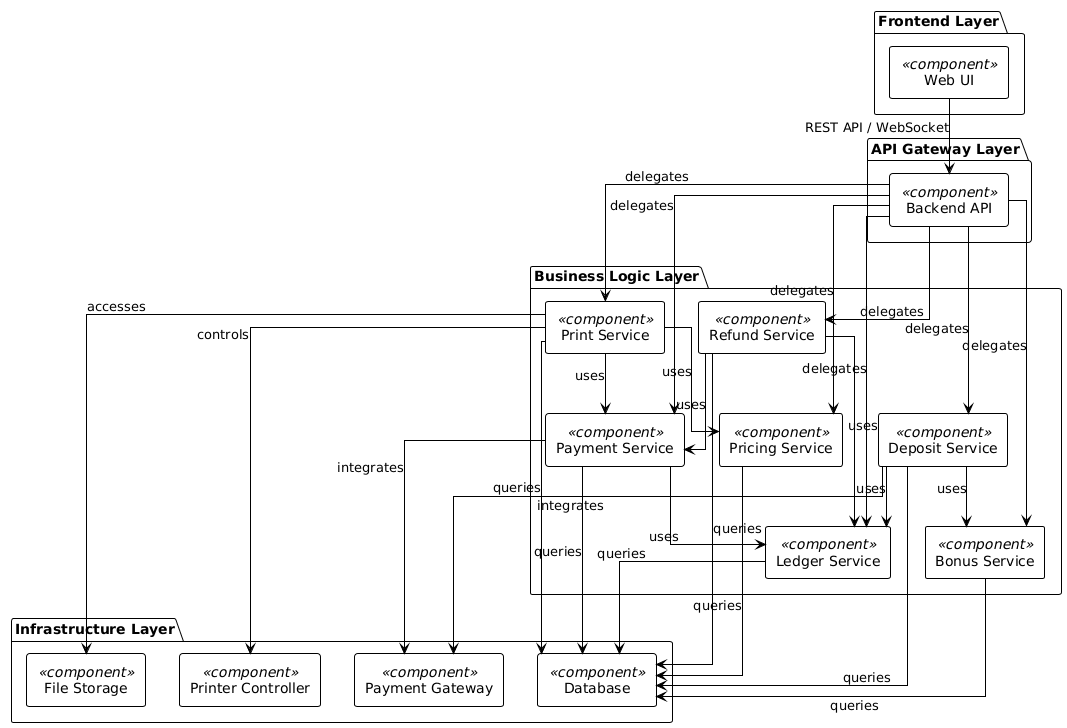

The diagram above was rendered by PlantUML. Its source (embedded in the PNG):
@startuml Print Management Module - Component Diagram

!theme plain
skinparam componentStyle rectangle
skinparam linetype ortho
top to bottom direction

package "Frontend Layer" {
  component [Web UI] <<component>> as WebUI
}

package "API Gateway Layer" {
  component [Backend API] <<component>> as BackendAPI
}

package "Business Logic Layer" {
  component [Print Service] <<component>> as PrintService
  component [Pricing Service] <<component>> as PricingService
  component [Payment Service] <<component>> as PaymentService
  component [Refund Service] <<component>> as RefundService
  component [Deposit Service] <<component>> as DepositService
  component [Bonus Service] <<component>> as BonusService
  component [Ledger Service] <<component>> as LedgerService
}

package "Infrastructure Layer" {
  component [Printer Controller] <<component>> as PrinterController
  component [File Storage] <<component>> as FileStorage
  component [Payment Gateway] <<component>> as PaymentGateway
  component [Database] <<component>> as Database
}

' Frontend to API Gateway
WebUI --> BackendAPI : REST API / WebSocket

' API Gateway to Business Services
BackendAPI --> PrintService : delegates
BackendAPI --> PricingService : delegates
BackendAPI --> PaymentService : delegates
BackendAPI --> RefundService : delegates
BackendAPI --> DepositService : delegates
BackendAPI --> BonusService : delegates
BackendAPI --> LedgerService : delegates

' Business Services dependencies
PrintService --> PricingService : uses
PrintService --> PaymentService : uses
PrintService --> PrinterController : controls
PrintService --> FileStorage : accesses
PrintService --> Database : queries

PricingService --> Database : queries

PaymentService --> LedgerService : uses
PaymentService --> PaymentGateway : integrates
PaymentService --> Database : queries

RefundService --> PaymentService : uses
RefundService --> LedgerService : uses
RefundService --> Database : queries

DepositService --> BonusService : uses
DepositService --> PaymentGateway : integrates
DepositService --> LedgerService : uses
DepositService --> Database : queries

BonusService --> Database : queries

LedgerService --> Database : queries

@enduml